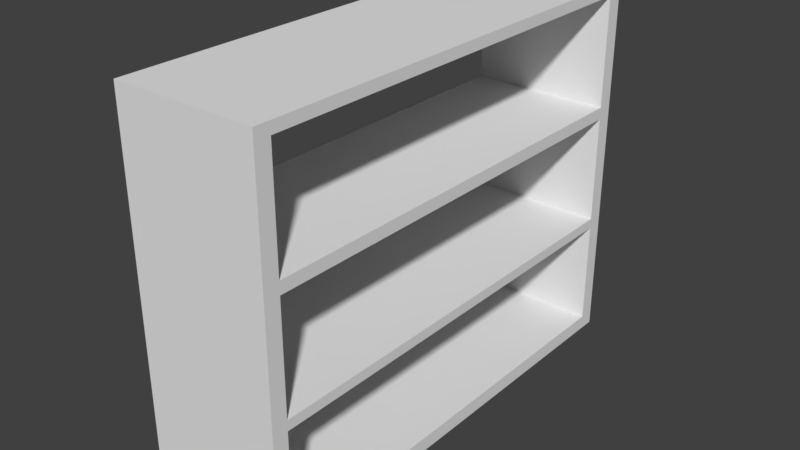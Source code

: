 # Source: bookshelf.blend  (saved by Blender 2.79.0; exported with 4.5.12 LTS)
import bpy
from mathutils import Matrix  # noqa: F401  (used for matrix-valued properties, if any)

bpy.ops.wm.read_factory_settings(use_empty=True)
scene = bpy.context.scene
scene.name = 'Scene'

# ---- collections
col_collection_1 = bpy.data.collections.new('Collection 1'); scene.collection.children.link(col_collection_1)

# ---- materials (node trees are filled in below, after node groups)
mat_material = bpy.data.materials.new('Material')
mat_material.alpha_threshold = 0.0
mat_material.use_transparent_shadow = False
mat_material.roughness = 0.5
mat_material.line_color = (0.0, 0.0, 0.0, 1.0)

# ---- material node trees

# ---- world
world_world = bpy.data.worlds.new('World'); scene.world = world_world
world_world.color = (0.05088, 0.05088, 0.05088)
world_world.use_sun_shadow = False
world_world.sun_shadow_jitter_overblur = 0.0
world_world.cycles.sampling_method = 'MANUAL'

# ---- meshes
me_cube = bpy.data.meshes.new('Cube')
me_cube.from_pydata([(1.0, 3.266, -0.004345), (1.0, -3.265, -0.004345), (-1.0, -3.265, -0.004345), (-1.0, 3.266, -0.004345), (1.0, 3.266, 0.1947), (1.0, -3.265, 0.1947), (-1.0, -3.265, 0.1947), (-1.0, 3.266, 0.1947), (1.0, 3.043, 0.1947), (-1.0, 3.043, 0.1947), (1.0, -3.044, 0.1947), (-1.0, -3.044, 0.1947), (1.0, -3.044, 1.676), (1.0, -3.265, 1.676), (1.0, 3.266, 1.676), (-1.0, 3.266, 1.676), (-1.0, -3.265, 1.676), (-1.0, 3.043, 1.676), (1.0, 3.043, 1.676), (-1.0, -3.044, 1.676), (1.0, -3.044, 1.819), (1.0, -3.265, 1.819), (1.0, 3.266, 1.819), (-1.0, 3.266, 1.819), (-1.0, -3.265, 1.819), (-1.0, 3.043, 1.819), (1.0, 3.043, 1.819), (-1.0, -3.044, 1.819), (1.0, -3.044, 3.337), (1.0, -3.265, 3.337), (1.0, 3.266, 3.337), (-1.0, 3.266, 3.337), (-1.0, -3.265, 3.337), (-1.0, 3.043, 3.337), (1.0, 3.043, 3.337), (-1.0, -3.044, 3.337), (1.0, -3.044, 3.505), (1.0, -3.265, 3.505), (1.0, 3.266, 3.505), (-1.0, 3.266, 3.505), (-1.0, -3.265, 3.505), (-1.0, 3.043, 3.505), (1.0, 3.043, 3.505), (-1.0, -3.044, 3.505), (1.0, -3.044, 5.04), (1.0, -3.265, 5.04), (1.0, 3.266, 5.04), (-1.0, 3.266, 5.04), (-1.0, -3.265, 5.04), (-1.0, 3.043, 5.04), (1.0, 3.043, 5.04), (-1.0, -3.044, 5.04), (1.0, -3.044, 5.19), (1.0, -3.265, 5.19), (1.0, 3.266, 5.19), (-1.0, 3.266, 5.19), (-1.0, -3.265, 5.19), (-1.0, 3.043, 5.19), (1.0, 3.043, 5.19), (-1.0, -3.044, 5.19)], [], [(0, 1, 2, 3), (9, 8, 18, 17), (0, 4, 8, 10, 5, 1), (1, 5, 6, 2), (2, 6, 11, 9, 7, 3), (4, 0, 3, 7), (11, 6, 16, 19), (8, 9, 11, 10), (15, 17, 25, 23), (18, 26, 20, 12), (8, 4, 14, 18), (6, 5, 13, 16), (5, 10, 12, 13), (10, 11, 19, 12), (7, 9, 17, 15), (4, 7, 15, 14), (13, 12, 20, 21), (24, 21, 29, 32), (26, 22, 30, 34), (26, 25, 27, 20), (14, 15, 23, 22), (19, 27, 25, 17), (19, 16, 24, 27), (18, 14, 22, 26), (16, 13, 21, 24), (34, 30, 38, 42), (35, 32, 40, 43), (21, 20, 28, 29), (20, 27, 35, 28), (25, 26, 34, 33), (23, 25, 33, 31), (22, 23, 31, 30), (27, 24, 32, 35), (34, 42, 36, 28), (43, 40, 48, 51), (38, 39, 47, 46), (42, 41, 43, 36), (32, 29, 37, 40), (29, 28, 36, 37), (35, 43, 41, 33), (31, 33, 41, 39), (30, 31, 39, 38), (46, 47, 55, 54), (47, 49, 57, 55), (42, 38, 46, 50), (40, 37, 45, 48), (37, 36, 44, 45), (36, 43, 51, 44), (41, 42, 50, 49), (39, 41, 49, 47), (51, 59, 57, 49), (52, 59, 56, 53), (54, 55, 57, 58), (58, 57, 59, 52), (50, 58, 52, 44), (51, 48, 56, 59), (50, 46, 54, 58), (48, 45, 53, 56), (45, 44, 52, 53), (18, 12, 19, 17), (34, 28, 35, 33), (50, 44, 51, 49)])
me_cube.materials.append(mat_material)
me_cube.use_remesh_preserve_volume = False
me_cube.use_remesh_preserve_attributes = False
me_cube.use_mirror_vertex_groups = False
me_cube.update()

# ---- objects
ob_cube = bpy.data.objects.new('Cube', me_cube)

# ---- transforms, parenting, visibility, modifiers, constraints
ob_cube.location = (0.0, 0.0, 0.0)
ob_cube.lock_rotations_4d = False
ob_cube.empty_display_type = 'ARROWS'
ob_cube.lineart.crease_threshold = 0.0

# ---- collection membership
col_collection_1.objects.link(ob_cube)

# ---- scene / render settings (as saved in the file)
scene.frame_start = 1; scene.frame_end = 250; scene.frame_set(1)
scene.render.engine = 'BLENDER_EEVEE_NEXT'
scene.render.resolution_percentage = 50
scene.render.dither_intensity = 0.0
scene.cycles.use_denoising = False
scene.cycles.samples = 128
scene.cycles.sampling_pattern = 'TABULATED_SOBOL'
scene.cycles.use_adaptive_sampling = False
scene.cycles.use_light_tree = False
scene.cycles.blur_glossy = 0.0
scene.cycles.sample_clamp_indirect = 0.0
scene.view_settings.view_transform = 'Standard'
bpy.context.view_layer.update()

# ---- added for rendering (the .blend has no active camera and no usable light): camera, sun
cam_auto = bpy.data.cameras.new('AutoCamera')
cam_auto.lens = 50.0
cam_auto.sensor_width = 36.0
cam_auto.clip_end = 1000.0
ob_auto_camera = bpy.data.objects.new('AutoCamera', cam_auto)
scene.collection.objects.link(ob_auto_camera)
ob_auto_camera.location = (7.93929, -9.52667, 8.94424)
ob_auto_camera.rotation_euler = (1.09748, -7.21219e-08, 0.694738)
scene.camera = ob_auto_camera
light_auto_sun = bpy.data.lights.new('AutoSun', 'SUN')
light_auto_sun.energy = 3.0
light_auto_sun.angle = 0.0523599
ob_auto_sun = bpy.data.objects.new('AutoSun', light_auto_sun)
scene.collection.objects.link(ob_auto_sun)
ob_auto_sun.rotation_euler = (0.872665, 0.174533, 0.523599)
bpy.context.view_layer.update()
